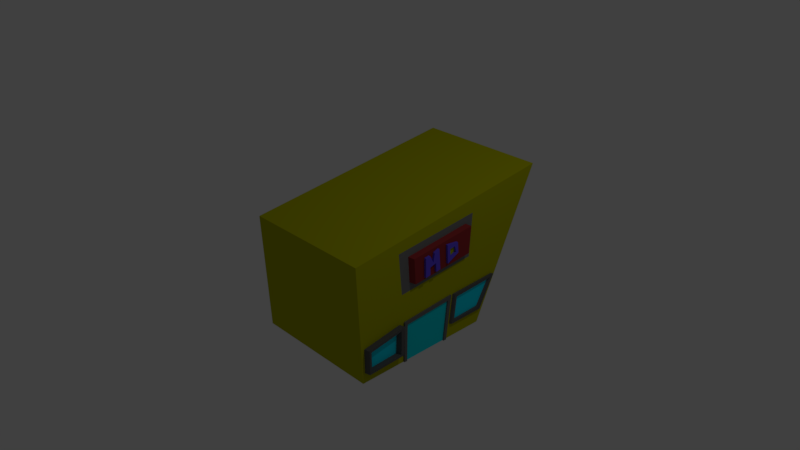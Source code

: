 # Source: tienda.blend  (saved by Blender 2.79.0; exported with 4.5.12 LTS)
import bpy
from mathutils import Matrix  # noqa: F401  (used for matrix-valued properties, if any)

bpy.ops.wm.read_factory_settings(use_empty=True)
scene = bpy.context.scene
scene.name = 'Scene'

# ---- collections
col_collection_1 = bpy.data.collections.new('Collection 1'); scene.collection.children.link(col_collection_1)

# ---- materials (node trees are filled in below, after node groups)
mat_tienda = bpy.data.materials.new('Tienda')
mat_tienda.alpha_threshold = 0.0
mat_tienda.use_transparent_shadow = False
mat_tienda.diffuse_color = (0.4407, 0.448, 0.0, 1.0)
mat_tienda.roughness = 0.5
mat_tienda.line_color = (0.0, 0.0, 0.0, 1.0)
mat_ventanas = bpy.data.materials.new('Ventanas')
mat_ventanas.alpha_threshold = 0.0
mat_ventanas.use_transparent_shadow = False
mat_ventanas.diffuse_color = (0.1149, 0.1149, 0.1149, 1.0)
mat_ventanas.roughness = 0.5
mat_ventanas.line_color = (0.0, 0.0, 0.0, 1.0)
mat_puerta = bpy.data.materials.new('Puerta')
mat_puerta.alpha_threshold = 0.0
mat_puerta.use_transparent_shadow = False
mat_puerta.diffuse_color = (0.1523, 0.1523, 0.1523, 1.0)
mat_puerta.roughness = 0.5
mat_puerta.line_color = (0.0, 0.0, 0.0, 1.0)
mat_fachada_2 = bpy.data.materials.new('Fachada_2')
mat_fachada_2.alpha_threshold = 0.0
mat_fachada_2.use_transparent_shadow = False
mat_fachada_2.diffuse_color = (0.1845, 0.1845, 0.1845, 1.0)
mat_fachada_2.roughness = 0.5
mat_fachada_2.line_color = (0.0, 0.0, 0.0, 1.0)
mat_fachada = bpy.data.materials.new('Fachada')
mat_fachada.alpha_threshold = 0.0
mat_fachada.use_transparent_shadow = False
mat_fachada.diffuse_color = (0.2957, 0.03104, 0.0333, 1.0)
mat_fachada.roughness = 0.5
mat_fachada.line_color = (0.0, 0.0, 0.0, 1.0)
mat_letras = bpy.data.materials.new('Letras')
mat_letras.alpha_threshold = 0.0
mat_letras.use_transparent_shadow = False
mat_letras.diffuse_color = (0.1296, 0.07798, 0.8, 1.0)
mat_letras.roughness = 0.5
mat_letras.line_color = (0.0, 0.0, 0.0, 1.0)
mat_vidrio = bpy.data.materials.new('Vidrio')
mat_vidrio.alpha_threshold = 0.0
mat_vidrio.use_transparent_shadow = False
mat_vidrio.diffuse_color = (0.004957, 0.7833, 1.0, 1.0)
mat_vidrio.roughness = 0.5
mat_vidrio.line_color = (0.0, 0.0, 0.0, 1.0)
mat_vidrio_puerta = bpy.data.materials.new('Vidrio_Puerta')
mat_vidrio_puerta.alpha_threshold = 0.0
mat_vidrio_puerta.use_transparent_shadow = False
mat_vidrio_puerta.diffuse_color = (0.003671, 0.7114, 0.8007, 1.0)
mat_vidrio_puerta.roughness = 0.5
mat_vidrio_puerta.line_color = (0.0, 0.0, 0.0, 1.0)

# ---- material node trees

# ---- world
world_world = bpy.data.worlds.new('World'); scene.world = world_world
world_world.color = (0.05088, 0.05088, 0.05088)
world_world.use_sun_shadow = False
world_world.sun_shadow_jitter_overblur = 0.0
world_world.cycles.sampling_method = 'MANUAL'

# ---- cameras
cam_camera = bpy.data.cameras.new('Camera')
cam_camera.clip_end = 100.0
cam_camera.lens = 35.0
cam_camera.sensor_width = 32.0
cam_camera.sensor_height = 18.0
cam_camera.ortho_scale = 7.314
cam_camera.dof.focus_distance = 0.0
cam_camera.dof.aperture_fstop = 128.0

# ---- lights
light_lamp = bpy.data.lights.new('Lamp', 'POINT')
light_lamp.transmission_factor = 0.0
light_lamp.cutoff_distance = 30.0
light_lamp.energy = 100.0
light_lamp.shadow_buffer_clip_start = 1.001
light_lamp.shadow_soft_size = 0.1
light_lamp.shadow_maximum_resolution = 0.006
light_lamp.use_absolute_resolution = True

# ---- meshes
me_cube_016 = bpy.data.meshes.new('Cube.016')
me_cube_016.from_pydata([(1.065, 0.3481, 0.3639), (1.065, 0.36, 0.2435), (1.065, 0.456, 0.2872), (1.065, 0.4317, 0.373)], [], [(3, 0, 1, 2)])
me_cube_016.materials.append(mat_tienda)
me_cube_016.use_remesh_preserve_volume = False
me_cube_016.use_remesh_preserve_attributes = False
me_cube_016.use_mirror_vertex_groups = False
me_cube_016.update()
me_cube_013 = bpy.data.meshes.new('Cube.013')
me_cube_013.from_pydata([(1.0, -1.0, -1.0), (-0.8266, -1.0, -1.0), (1.0, -1.075, 0.6066), (-0.8266, -1.075, 0.6066)], [], [(0, 2, 3, 1)])
me_cube_013.materials.append(mat_tienda)
me_cube_013.use_remesh_preserve_volume = False
me_cube_013.use_remesh_preserve_attributes = False
me_cube_013.use_mirror_vertex_groups = False
me_cube_013.update()
me_cube = bpy.data.meshes.new('Cube')
me_cube.from_pydata([(1.0, 1.0, -1.0), (1.0, -1.0, -1.0), (-0.8266, 1.0, -1.0), (1.0, 1.975, 1.0), (1.0, -1.075, 0.6066), (-0.8266, -1.075, 0.6066), (-0.8266, 1.975, 1.0), (1.0, 0.3969, -1.0), (1.0, -0.3384, -1.0), (1.0, -0.3352, -0.4255), (1.0, 0.4742, -0.3673), (1.0, -0.974, -0.5213), (1.0, -0.9688, -0.8607), (1.0, -0.4134, -0.8399), (1.0, -0.4058, -0.431), (1.0, 0.5141, -0.3765), (1.0, 0.4619, -0.7958), (1.0, 0.9941, -0.7925), (1.0, 1.238, -0.3524), (1.0, -0.4183, 0.5358), (1.0, 0.8358, 0.6615), (1.0, 0.7957, 0.06326), (1.0, -0.367, -0.03022), (1.0, -0.9691, -0.4557), (1.0, -0.926, -0.3235), (1.0, 1.093, -0.1725), (1.0, 1.174, -0.3193), (1.065, 0.3481, 0.3639), (1.065, 0.4317, 0.373), (1.093, 0.3481, 0.3639), (1.093, 0.4317, 0.373)], [], [(3, 6, 5, 4), (0, 3, 18, 17, 16, 7), (3, 0, 2, 6), (9, 14, 13, 12, 11, 1, 8), (7, 16, 15, 18, 26, 23, 11, 14, 9, 10), (4, 19, 20, 18, 3), (11, 23, 24, 25, 26, 18, 20, 21, 22, 19, 4, 1), (25, 24, 23, 26), (27, 28, 30, 29)])
me_cube.materials.append(mat_tienda)
me_cube.use_remesh_preserve_volume = False
me_cube.use_remesh_preserve_attributes = False
me_cube.use_mirror_vertex_groups = False
me_cube.update()
me_cube_002 = bpy.data.meshes.new('Cube.002')
me_cube_002.from_pydata([(1.0, -0.974, -0.5213), (1.0, -0.9688, -0.8607), (1.0, -0.4134, -0.8399), (1.0, -0.4058, -0.431), (1.0, 0.5141, -0.3765), (1.0, 0.4619, -0.7958), (1.0, 0.9941, -0.7925), (1.0, 1.238, -0.3524), (1.0, -0.9436, -0.5517), (1.0, -0.4558, -0.4739), (1.0, -0.4618, -0.8119), (1.0, -0.9386, -0.8319), (1.0, 0.5457, -0.4221), (1.0, 0.504, -0.7592), (1.0, 0.9784, -0.7434), (1.0, 1.183, -0.391), (1.073, -0.9545, -0.5213), (1.073, -0.9493, -0.8607), (1.073, -0.3939, -0.8399), (1.073, -0.3862, -0.431), (1.073, -0.924, -0.5517), (1.073, -0.4363, -0.4739), (1.073, -0.4423, -0.8119), (1.073, -0.9191, -0.8319), (1.031, 0.5345, -0.3765), (1.031, 0.4824, -0.7958), (1.031, 1.015, -0.7925), (1.031, 1.259, -0.3524), (1.031, 0.5661, -0.4221), (1.031, 0.5244, -0.7592), (1.031, 0.9989, -0.7434), (1.031, 1.204, -0.391)], [], [(9, 10, 22, 21), (15, 14, 30, 31), (11, 8, 20, 23), (5, 6, 26, 25), (17, 18, 19, 21, 22, 23, 20, 16), (16, 20, 21, 19), (3, 0, 16, 19), (1, 2, 18, 17), (10, 11, 23, 22), (8, 9, 21, 20), (2, 3, 19, 18), (0, 1, 17, 16), (24, 25, 29, 28, 31, 27), (27, 31, 30, 29, 25, 26), (13, 12, 28, 29), (6, 7, 27, 26), (4, 5, 25, 24), (12, 15, 31, 28), (14, 13, 29, 30), (7, 4, 24, 27)])
me_cube_002.materials.append(mat_ventanas)
me_cube_002.use_remesh_preserve_volume = False
me_cube_002.use_remesh_preserve_attributes = False
me_cube_002.use_mirror_vertex_groups = False
me_cube_002.update()
me_cube_004 = bpy.data.meshes.new('Cube.004')
me_cube_004.from_pydata([(1.0, 0.3969, -1.0), (1.0, -0.3384, -1.0), (1.0, -0.3352, -0.4255), (1.0, 0.4742, -0.3673), (1.0, 0.3516, -1.0), (1.0, -0.2953, -1.0), (1.0, -0.2892, -0.4705), (1.0, 0.4154, -0.424), (1.02, -0.2955, -1.0), (1.02, -0.3386, -1.0), (1.02, -0.3355, -0.4255), (1.02, 0.474, -0.3673), (1.02, 0.3967, -1.0), (1.02, 0.3514, -1.0), (1.02, -0.2894, -0.4705), (1.02, 0.4152, -0.424)], [], [(7, 4, 13, 15), (12, 11, 10, 9, 8, 14, 15, 13), (1, 5, 8, 9), (5, 6, 14, 8), (4, 0, 12, 13), (0, 3, 11, 12), (2, 1, 9, 10), (6, 7, 15, 14), (3, 2, 10, 11)])
me_cube_004.materials.append(mat_puerta)
me_cube_004.use_remesh_preserve_volume = False
me_cube_004.use_remesh_preserve_attributes = False
me_cube_004.use_mirror_vertex_groups = False
me_cube_004.update()
me_cube_008 = bpy.data.meshes.new('Cube.008')
me_cube_008.from_pydata([], [], [])
me_cube_008.materials.append(mat_fachada_2)
me_cube_008.use_remesh_preserve_volume = False
me_cube_008.use_remesh_preserve_attributes = False
me_cube_008.use_mirror_vertex_groups = False
me_cube_008.update()
me_cube_007 = bpy.data.meshes.new('Cube.007')
me_cube_007.from_pydata([(1.0, -0.4183, 0.5358), (1.0, 0.8358, 0.6615), (1.0, 0.7957, 0.06326), (1.0, -0.367, -0.03022), (1.0, -0.2673, 0.4479), (1.0, -0.2438, 0.09869), (1.0, 0.6838, 0.1813), (1.0, 0.7088, 0.5512)], [], [(0, 3, 2, 1, 7, 6, 5, 4), (4, 7, 1, 0)])
me_cube_007.materials.append(mat_fachada_2)
me_cube_007.use_remesh_preserve_volume = False
me_cube_007.use_remesh_preserve_attributes = False
me_cube_007.use_mirror_vertex_groups = False
me_cube_007.update()
me_cube_010 = bpy.data.meshes.new('Cube.010')
me_cube_010.from_pydata([(1.0, -0.2673, 0.4479), (1.0, -0.2438, 0.09869), (1.0, 0.6838, 0.1813), (1.0, 0.7088, 0.5512), (1.065, -0.2271, 0.4274), (1.065, -0.2036, 0.07816), (1.065, 0.724, 0.1608), (1.065, 0.749, 0.5307), (1.065, -0.06345, 0.385), (1.065, -0.05755, 0.1196), (1.065, 0.01488, 0.1348), (1.065, 0.01092, 0.2372), (1.065, 0.107, 0.2637), (1.065, 0.117, 0.1387), (1.065, 0.1831, 0.1504), (1.065, 0.1593, 0.4337), (1.065, 0.08285, 0.4073), (1.065, 0.06264, 0.2872), (1.065, 0.00574, 0.3928), (1.065, 0.3022, 0.4333), (1.065, 0.3173, 0.1737), (1.065, 0.4972, 0.2643), (1.065, 0.4828, 0.4124)], [], [(0, 1, 5, 4), (4, 8, 18, 17, 16, 15, 19, 22, 21, 6, 7), (3, 0, 4, 7), (1, 2, 6, 5), (2, 3, 7, 6), (6, 14, 13, 12, 11, 10, 9, 8, 4, 5), (6, 21, 20, 19, 15, 14)])
me_cube_010.materials.append(mat_fachada)
me_cube_010.use_remesh_preserve_volume = False
me_cube_010.use_remesh_preserve_attributes = False
me_cube_010.use_mirror_vertex_groups = False
me_cube_010.update()
me_cube_012 = bpy.data.meshes.new('Cube.012')
me_cube_012.from_pydata([(1.065, -0.06345, 0.385), (1.065, -0.05755, 0.1196), (1.065, 0.01488, 0.1348), (1.065, 0.01092, 0.2372), (1.065, 0.107, 0.2637), (1.065, 0.117, 0.1387), (1.065, 0.1831, 0.1504), (1.065, 0.1593, 0.4337), (1.065, 0.08285, 0.4073), (1.065, 0.06264, 0.2872), (1.065, 0.00574, 0.3928), (1.065, 0.3022, 0.4333), (1.065, 0.3173, 0.1737), (1.065, 0.4972, 0.2643), (1.065, 0.4828, 0.4124), (1.065, 0.3481, 0.3639), (1.065, 0.36, 0.2435), (1.065, 0.456, 0.2872), (1.065, 0.4317, 0.373), (1.094, -0.06345, 0.385), (1.094, -0.05755, 0.1196), (1.094, 0.01488, 0.1348), (1.094, 0.01092, 0.2372), (1.094, 0.107, 0.2637), (1.094, 0.117, 0.1387), (1.094, 0.1831, 0.1504), (1.094, 0.1593, 0.4337), (1.094, 0.08285, 0.4073), (1.094, 0.06264, 0.2872), (1.094, 0.00574, 0.3928), (1.093, 0.3022, 0.4333), (1.093, 0.3173, 0.1737), (1.093, 0.4972, 0.2643), (1.093, 0.4828, 0.4124), (1.093, 0.3481, 0.3639), (1.093, 0.36, 0.2435), (1.093, 0.456, 0.2872), (1.093, 0.4317, 0.373)], [], [(20, 21, 22, 23, 24, 25, 26, 27, 28, 29, 19), (5, 6, 25, 24), (18, 17, 36, 37), (12, 13, 32, 31), (2, 3, 22, 21), (9, 10, 29, 28), (6, 7, 26, 25), (3, 4, 23, 22), (10, 0, 19, 29), (0, 1, 20, 19), (7, 8, 27, 26), (4, 5, 24, 23), (1, 2, 21, 20), (8, 9, 28, 27), (31, 32, 36, 35, 34, 30), (30, 34, 37, 36, 32, 33), (16, 15, 34, 35), (13, 14, 33, 32), (11, 12, 31, 30), (17, 16, 35, 36), (14, 11, 30, 33)])
me_cube_012.materials.append(mat_letras)
me_cube_012.use_remesh_preserve_volume = False
me_cube_012.use_remesh_preserve_attributes = False
me_cube_012.use_mirror_vertex_groups = False
me_cube_012.update()
me_cube_015 = bpy.data.meshes.new('Cube.015')
me_cube_015.from_pydata([(1.0, -0.9436, -0.5517), (1.0, -0.4558, -0.4739), (1.0, -0.4618, -0.8119), (1.0, -0.9386, -0.8319), (1.0, 0.5457, -0.4221), (1.0, 0.504, -0.7592), (1.0, 0.9784, -0.7434), (1.0, 1.183, -0.391)], [], [(0, 3, 2, 1), (6, 7, 4, 5)])
me_cube_015.materials.append(mat_vidrio)
me_cube_015.use_remesh_preserve_volume = False
me_cube_015.use_remesh_preserve_attributes = False
me_cube_015.use_mirror_vertex_groups = False
me_cube_015.update()
me_cube_018 = bpy.data.meshes.new('Cube.018')
me_cube_018.from_pydata([(1.0, 0.3516, -1.0), (1.0, -0.2953, -1.0), (1.0, -0.2892, -0.4705), (1.0, 0.4154, -0.424)], [], [(0, 3, 2, 1)])
me_cube_018.materials.append(mat_vidrio_puerta)
me_cube_018.use_remesh_preserve_volume = False
me_cube_018.use_remesh_preserve_attributes = False
me_cube_018.use_mirror_vertex_groups = False
me_cube_018.update()

# ---- objects
ob_cube_009 = bpy.data.objects.new('Cube.009', me_cube_016)
ob_cube_007 = bpy.data.objects.new('Cube.007', me_cube_013)
ob_cube = bpy.data.objects.new('Cube', me_cube)
ob_lamp = bpy.data.objects.new('Lamp', light_lamp)
ob_camera = bpy.data.objects.new('Camera', cam_camera)
ob_cube_001 = bpy.data.objects.new('Cube.001', me_cube_002)
ob_cube_002 = bpy.data.objects.new('Cube.002', me_cube_004)
ob_cube_003 = bpy.data.objects.new('Cube.003', me_cube_008)
ob_cube_004 = bpy.data.objects.new('Cube.004', me_cube_007)
ob_cube_005 = bpy.data.objects.new('Cube.005', me_cube_010)
ob_cube_006 = bpy.data.objects.new('Cube.006', me_cube_012)
ob_cube_008 = bpy.data.objects.new('Cube.008', me_cube_015)
ob_cube_010 = bpy.data.objects.new('Cube.010', me_cube_018)

# ---- transforms, parenting, visibility, modifiers, constraints
ob_cube_009.location = (0.0, 0.0, 0.0)
ob_cube_009.lock_rotations_4d = False
ob_cube_009.empty_display_type = 'ARROWS'
ob_cube_009.lineart.crease_threshold = 0.0
ob_cube_007.location = (0.0, 0.0, 0.0)
ob_cube_007.lock_rotations_4d = False
ob_cube_007.empty_display_type = 'ARROWS'
ob_cube_007.lineart.crease_threshold = 0.0
ob_cube.location = (0.0, 0.0, 0.0)
ob_cube.lock_rotations_4d = False
ob_cube.empty_display_type = 'ARROWS'
ob_cube.lineart.crease_threshold = 0.0
ob_lamp.location = (4.076, 1.005, 5.904)
ob_lamp.rotation_euler = (0.6503, 0.05522, 1.866)
ob_lamp.lock_rotations_4d = False
ob_lamp.empty_display_type = 'ARROWS'
ob_lamp.color = (0.0, 0.0, 0.0, 0.0)
ob_lamp.lineart.crease_threshold = 0.0
ob_camera.location = (7.481, -6.508, 5.344)
ob_camera.rotation_euler = (1.109, 0.0, 0.8149)
ob_camera.lock_rotations_4d = False
ob_camera.empty_display_type = 'ARROWS'
ob_camera.color = (0.0, 0.0, 0.0, 0.0)
ob_camera.display_type = 'WIRE'
ob_camera.lineart.crease_threshold = 0.0
ob_cube_001.location = (0.0, 0.0, 0.0)
ob_cube_001.lock_rotations_4d = False
ob_cube_001.empty_display_type = 'ARROWS'
ob_cube_001.lineart.crease_threshold = 0.0
ob_cube_002.location = (0.0, 0.0, 0.0)
ob_cube_002.lock_rotations_4d = False
ob_cube_002.empty_display_type = 'ARROWS'
ob_cube_002.lineart.crease_threshold = 0.0
ob_cube_003.location = (0.0, 0.0, 0.0)
ob_cube_003.lock_rotations_4d = False
ob_cube_003.empty_display_type = 'ARROWS'
ob_cube_003.lineart.crease_threshold = 0.0
ob_cube_004.location = (0.0, 0.0, 0.0)
ob_cube_004.lock_rotations_4d = False
ob_cube_004.empty_display_type = 'ARROWS'
ob_cube_004.lineart.crease_threshold = 0.0
ob_cube_005.location = (0.0, 0.0, 0.0)
ob_cube_005.lock_rotations_4d = False
ob_cube_005.empty_display_type = 'ARROWS'
ob_cube_005.lineart.crease_threshold = 0.0
ob_cube_006.location = (0.0, 0.0, 0.0)
ob_cube_006.lock_rotations_4d = False
ob_cube_006.empty_display_type = 'ARROWS'
ob_cube_006.lineart.crease_threshold = 0.0
ob_cube_008.location = (0.0, 0.0, 0.0)
ob_cube_008.lock_rotations_4d = False
ob_cube_008.empty_display_type = 'ARROWS'
ob_cube_008.lineart.crease_threshold = 0.0
ob_cube_010.location = (0.0, 0.0, 0.0)
ob_cube_010.lock_rotations_4d = False
ob_cube_010.empty_display_type = 'ARROWS'
ob_cube_010.lineart.crease_threshold = 0.0

# ---- collection membership
col_collection_1.objects.link(ob_cube_009)
col_collection_1.objects.link(ob_cube_007)
col_collection_1.objects.link(ob_cube)
col_collection_1.objects.link(ob_lamp)
col_collection_1.objects.link(ob_camera)
col_collection_1.objects.link(ob_cube_001)
col_collection_1.objects.link(ob_cube_002)
col_collection_1.objects.link(ob_cube_003)
col_collection_1.objects.link(ob_cube_004)
col_collection_1.objects.link(ob_cube_005)
col_collection_1.objects.link(ob_cube_006)
col_collection_1.objects.link(ob_cube_008)
col_collection_1.objects.link(ob_cube_010)

# ---- scene / render settings (as saved in the file)
scene.camera = ob_camera
scene.frame_start = 1; scene.frame_end = 250; scene.frame_set(1)
scene.render.engine = 'BLENDER_EEVEE_NEXT'
scene.render.resolution_percentage = 50
scene.render.dither_intensity = 0.0
scene.cycles.use_denoising = False
scene.cycles.samples = 128
scene.cycles.sampling_pattern = 'TABULATED_SOBOL'
scene.cycles.use_adaptive_sampling = False
scene.cycles.use_light_tree = False
scene.cycles.blur_glossy = 0.0
scene.cycles.sample_clamp_indirect = 0.0
scene.view_settings.view_transform = 'Standard'
bpy.context.view_layer.update()
